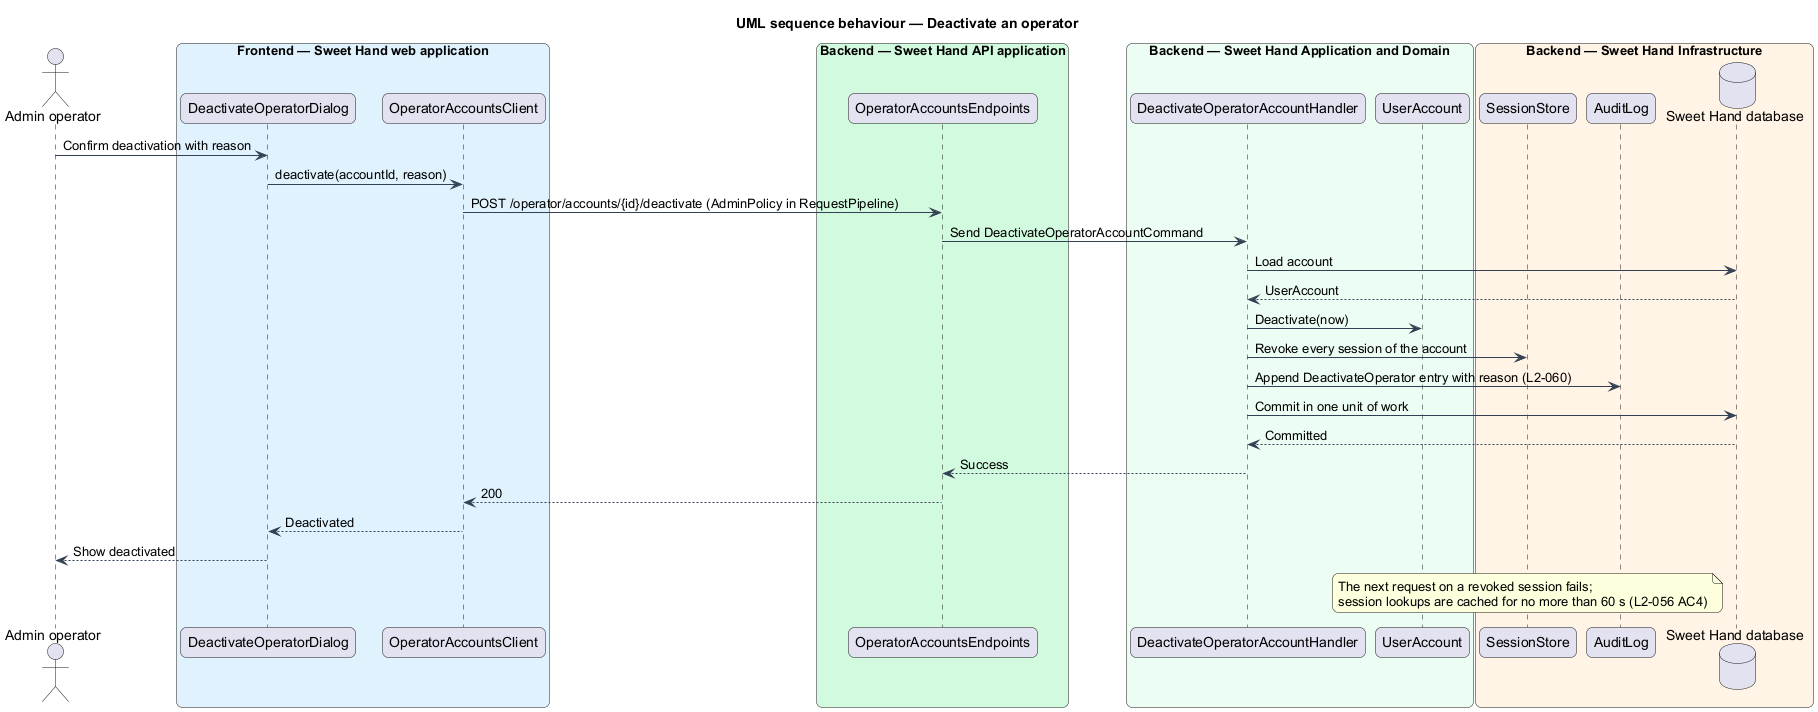

The diagram above was rendered by PlantUML. Its source (embedded in the PNG):
@startuml
title UML sequence behaviour — Deactivate an operator
skinparam backgroundColor #FFFFFF
skinparam shadowing false
skinparam roundcorner 12
skinparam defaultFontName Arial
skinparam ArrowColor #344054
skinparam rectangle {
  BorderColor #344054
  FontColor #101828
}
skinparam package {
  BorderColor #667085
  FontColor #101828
  BackgroundColor #F9FAFB
}
actor "Admin operator" as actor
box "Frontend — Sweet Hand web application" #E0F2FE
  participant "DeactivateOperatorDialog" as page
  participant "OperatorAccountsClient" as client
end box
box "Backend — Sweet Hand API application" #D1FADF
  participant "OperatorAccountsEndpoints" as endpoints
end box
box "Backend — Sweet Hand Application and Domain" #ECFDF3
  participant "DeactivateOperatorAccountHandler" as handler
  participant "UserAccount" as account
end box
box "Backend — Sweet Hand Infrastructure" #FFF4E5
  participant "SessionStore" as sessions
  participant "AuditLog" as audit
  database "Sweet Hand database" as db
end box
actor -> page : Confirm deactivation with reason
page -> client : deactivate(accountId, reason)
client -> endpoints : POST /operator/accounts/{id}/deactivate (AdminPolicy in RequestPipeline)
endpoints -> handler : Send DeactivateOperatorAccountCommand
handler -> db : Load account
db --> handler : UserAccount
handler -> account : Deactivate(now)
handler -> sessions : Revoke every session of the account
handler -> audit : Append DeactivateOperator entry with reason (L2-060)
handler -> db : Commit in one unit of work
db --> handler : Committed
handler --> endpoints : Success
endpoints --> client : 200
client --> page : Deactivated
page --> actor : Show deactivated
note over sessions : The next request on a revoked session fails;\nsession lookups are cached for no more than 60 s (L2-056 AC4)
@enduml